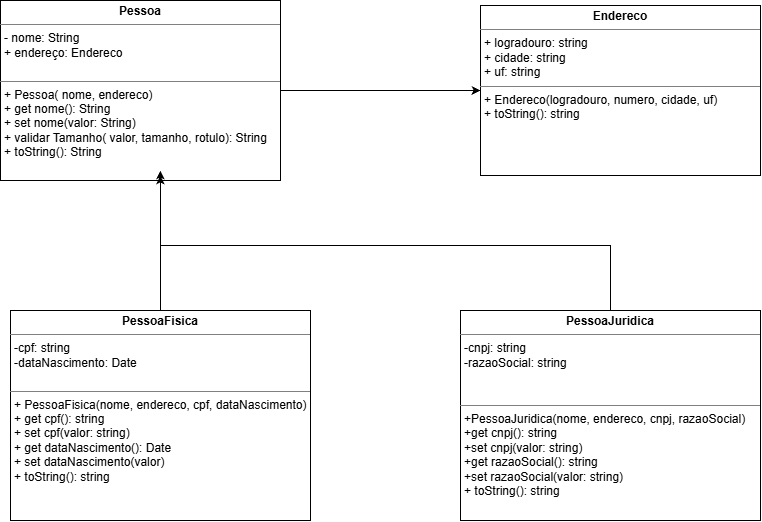

The diagram above was exported from draw.io. Its source (the exported page's mxGraphModel, read from the mxfile embedded in the PNG):
<mxGraphModel dx="1895" dy="802" grid="0" gridSize="10" guides="1" tooltips="1" connect="1" arrows="1" fold="1" page="1" pageScale="1" pageWidth="827" pageHeight="1169" math="0" shadow="0">
  <root>
    <mxCell id="0" />
    <mxCell id="1" parent="0" />
    <mxCell id="3FsYlN7TIZwLkuXdgBHD-13" edge="1" parent="1" source="3FsYlN7TIZwLkuXdgBHD-8" style="edgeStyle=orthogonalEdgeStyle;rounded=0;orthogonalLoop=1;jettySize=auto;html=1;entryX=0;entryY=0.5;entryDx=0;entryDy=0;defaultLabelBackgroundColor=page;" target="3FsYlN7TIZwLkuXdgBHD-12">
      <mxGeometry relative="1" as="geometry" />
    </mxCell>
    <mxCell id="3FsYlN7TIZwLkuXdgBHD-8" parent="1" style="verticalAlign=top;align=left;overflow=fill;html=1;whiteSpace=wrap;" value="&lt;p style=&quot;margin:0px;margin-top:4px;text-align:center;&quot;&gt;&lt;b&gt;Pessoa&lt;/b&gt;&lt;/p&gt;&lt;hr size=&quot;1&quot; style=&quot;border-style:solid;&quot;&gt;&lt;p style=&quot;margin:0px;margin-left:4px;&quot;&gt;- nome: String&lt;/p&gt;&lt;p style=&quot;margin:0px;margin-left:4px;&quot;&gt;+ endereço: Endereco&lt;/p&gt;&lt;p style=&quot;margin:0px;margin-left:4px;&quot;&gt;&lt;br&gt;&lt;/p&gt;&lt;hr size=&quot;1&quot; style=&quot;border-style:solid;&quot;&gt;&lt;p style=&quot;margin:0px;margin-left:4px;&quot;&gt;+ Pessoa( nome, endereco)&lt;/p&gt;&lt;p style=&quot;margin:0px;margin-left:4px;&quot;&gt;+ get nome(): String&lt;/p&gt;&lt;p style=&quot;margin:0px;margin-left:4px;&quot;&gt;+ set nome(valor: String)&lt;/p&gt;&lt;p style=&quot;margin:0px;margin-left:4px;&quot;&gt;+ validar Tamanho( valor, tamanho, rotulo): String&lt;/p&gt;&lt;p style=&quot;margin:0px;margin-left:4px;&quot;&gt;+ toString(): String&lt;/p&gt;" vertex="1">
      <mxGeometry height="180" width="280" x="30" y="65" as="geometry" />
    </mxCell>
    <mxCell id="3FsYlN7TIZwLkuXdgBHD-9" parent="1" style="verticalAlign=top;align=left;overflow=fill;html=1;whiteSpace=wrap;" value="&lt;p style=&quot;margin:0px;margin-top:4px;text-align:center;&quot;&gt;&lt;b&gt;PessoaFisica&lt;/b&gt;&lt;/p&gt;&lt;hr size=&quot;1&quot; style=&quot;border-style:solid;&quot;&gt;&lt;p style=&quot;margin:0px;margin-left:4px;&quot;&gt;-cpf: string&lt;/p&gt;&lt;p style=&quot;margin:0px;margin-left:4px;&quot;&gt;-dataNascimento: Date&lt;/p&gt;&lt;p style=&quot;margin:0px;margin-left:4px;&quot;&gt;&lt;br&gt;&lt;/p&gt;&lt;hr size=&quot;1&quot; style=&quot;border-style:solid;&quot;&gt;&lt;p style=&quot;margin:0px;margin-left:4px;&quot;&gt;+ PessoaFisica(nome, endereco, cpf, dataNascimento)&lt;/p&gt;&lt;p style=&quot;margin:0px;margin-left:4px;&quot;&gt;+ get cpf(): string&lt;/p&gt;&lt;p style=&quot;margin:0px;margin-left:4px;&quot;&gt;+ set cpf(valor: string)&lt;/p&gt;&lt;p style=&quot;margin:0px;margin-left:4px;&quot;&gt;+ get dataNascimento(): Date&lt;/p&gt;&lt;p style=&quot;margin:0px;margin-left:4px;&quot;&gt;+ set dataNascimento(valor)&lt;/p&gt;&lt;p style=&quot;margin:0px;margin-left:4px;&quot;&gt;+ toString(): string&lt;/p&gt;&lt;div&gt;&lt;br&gt;&lt;/div&gt;" vertex="1">
      <mxGeometry height="210" width="300" x="40" y="375" as="geometry" />
    </mxCell>
    <mxCell id="3FsYlN7TIZwLkuXdgBHD-15" edge="1" parent="1" source="3FsYlN7TIZwLkuXdgBHD-11" style="edgeStyle=orthogonalEdgeStyle;rounded=0;orthogonalLoop=1;jettySize=auto;html=1;defaultLabelBackgroundColor=page;entryX=0.571;entryY=0.972;entryDx=0;entryDy=0;entryPerimeter=0;" target="3FsYlN7TIZwLkuXdgBHD-8">
      <mxGeometry relative="1" as="geometry">
        <Array as="points">
          <mxPoint x="640" y="310" />
          <mxPoint x="189.9" y="310" />
        </Array>
        <mxPoint x="490" y="210" as="targetPoint" />
      </mxGeometry>
    </mxCell>
    <mxCell id="3FsYlN7TIZwLkuXdgBHD-11" parent="1" style="verticalAlign=top;align=left;overflow=fill;html=1;whiteSpace=wrap;" value="&lt;p style=&quot;margin:0px;margin-top:4px;text-align:center;&quot;&gt;&lt;b&gt;PessoaJuridica&lt;/b&gt;&lt;/p&gt;&lt;hr size=&quot;1&quot; style=&quot;border-style:solid;&quot;&gt;&lt;p style=&quot;margin:0px;margin-left:4px;&quot;&gt;-cnpj: string&lt;/p&gt;&lt;p style=&quot;margin:0px;margin-left:4px;&quot;&gt;-razaoSocial: string&lt;/p&gt;&lt;p style=&quot;margin:0px;margin-left:4px;&quot;&gt;&lt;br&gt;&lt;/p&gt;&lt;p style=&quot;margin:0px;margin-left:4px;&quot;&gt;&lt;br&gt;&lt;/p&gt;&lt;hr size=&quot;1&quot; style=&quot;border-style:solid;&quot;&gt;&lt;p style=&quot;margin:0px;margin-left:4px;&quot;&gt;+PessoaJuridica(nome, endereco, cnpj, razaoSocial)&lt;/p&gt;&lt;p style=&quot;margin:0px;margin-left:4px;&quot;&gt;+get cnpj(): string&lt;/p&gt;&lt;p style=&quot;margin:0px;margin-left:4px;&quot;&gt;+set cnpj(valor: string)&lt;/p&gt;&lt;p style=&quot;margin:0px;margin-left:4px;&quot;&gt;+get razaoSocial(): string&lt;/p&gt;&lt;p style=&quot;margin:0px;margin-left:4px;&quot;&gt;+set razaoSocial(valor: string)&lt;/p&gt;&lt;p style=&quot;margin:0px;margin-left:4px;&quot;&gt;+ toString(): string&lt;/p&gt;&lt;div&gt;&lt;br&gt;&lt;/div&gt;" vertex="1">
      <mxGeometry height="210" width="300" x="490" y="375" as="geometry" />
    </mxCell>
    <mxCell id="3FsYlN7TIZwLkuXdgBHD-12" parent="1" style="verticalAlign=top;align=left;overflow=fill;html=1;whiteSpace=wrap;" value="&lt;p style=&quot;margin:0px;margin-top:4px;text-align:center;&quot;&gt;&lt;b&gt;Endereco&lt;/b&gt;&lt;/p&gt;&lt;hr size=&quot;1&quot; style=&quot;border-style:solid;&quot;&gt;&lt;p style=&quot;margin:0px;margin-left:4px;&quot;&gt;+ logradouro: string&lt;/p&gt;&lt;p style=&quot;margin:0px;margin-left:4px;&quot;&gt;+ cidade: string&lt;/p&gt;&lt;p style=&quot;margin:0px;margin-left:4px;&quot;&gt;+ uf: string&lt;/p&gt;&lt;hr size=&quot;1&quot; style=&quot;border-style:solid;&quot;&gt;&lt;p style=&quot;margin:0px;margin-left:4px;&quot;&gt;+ Endereco(logradouro, numero, cidade, uf)&lt;/p&gt;&lt;p style=&quot;margin:0px;margin-left:4px;&quot;&gt;+ toString(): string&lt;/p&gt;" vertex="1">
      <mxGeometry height="170" width="280" x="510" y="70" as="geometry" />
    </mxCell>
    <mxCell id="3FsYlN7TIZwLkuXdgBHD-14" edge="1" parent="1" source="3FsYlN7TIZwLkuXdgBHD-9" style="edgeStyle=orthogonalEdgeStyle;rounded=0;orthogonalLoop=1;jettySize=auto;html=1;entryX=0.571;entryY=0.944;entryDx=0;entryDy=0;entryPerimeter=0;defaultLabelBackgroundColor=page;" target="3FsYlN7TIZwLkuXdgBHD-8">
      <mxGeometry relative="1" as="geometry" />
    </mxCell>
  </root>
</mxGraphModel>